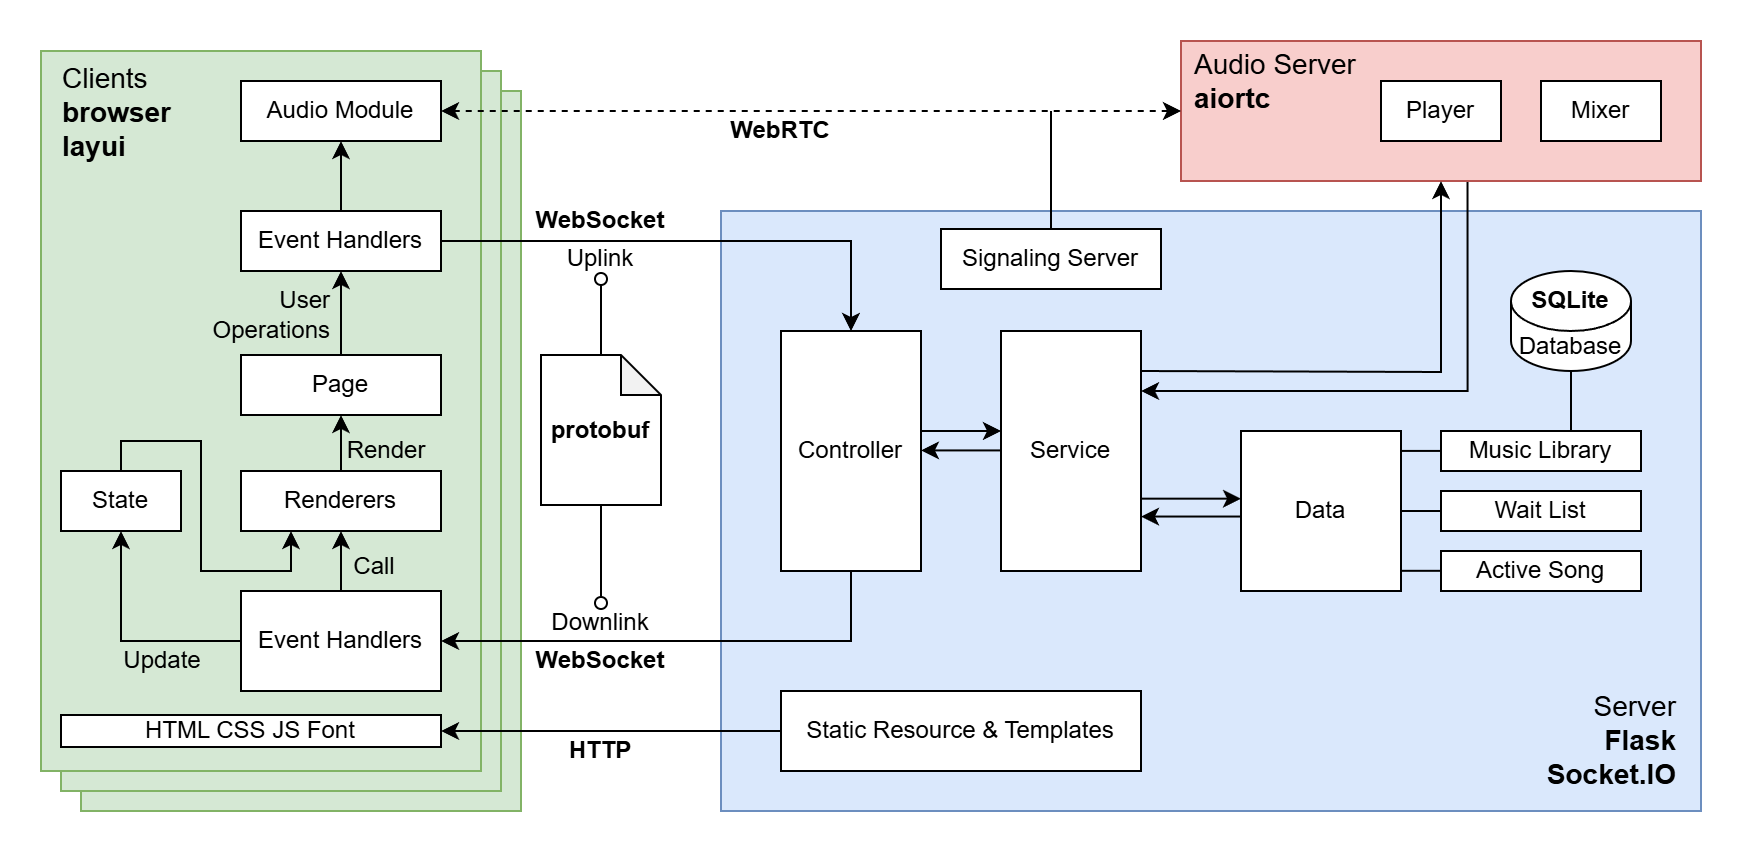

The diagram above was exported from draw.io. Its source (the exported page's mxGraphModel, read from the mxfile embedded in the PNG):
<mxGraphModel dx="1360" dy="698" grid="1" gridSize="10" guides="1" tooltips="1" connect="1" arrows="1" fold="1" page="1" pageScale="1" pageWidth="1000" pageHeight="1000" math="0" shadow="0">
  <root>
    <mxCell id="0" />
    <mxCell id="1" parent="0" />
    <mxCell id="n8_rvWrjc4V64nqwU4Y9-36" value="" style="rounded=0;whiteSpace=wrap;html=1;fillColor=#d5e8d4;strokeColor=#82b366;" vertex="1" parent="1">
      <mxGeometry x="60" y="70" width="220" height="360" as="geometry" />
    </mxCell>
    <mxCell id="n8_rvWrjc4V64nqwU4Y9-35" value="" style="rounded=0;whiteSpace=wrap;html=1;fillColor=#d5e8d4;strokeColor=#82b366;" vertex="1" parent="1">
      <mxGeometry x="50" y="60" width="220" height="360" as="geometry" />
    </mxCell>
    <mxCell id="a9eeKcHGMqGuBWr7Spul-1" value="" style="rounded=0;whiteSpace=wrap;html=1;fillColor=#dae8fc;strokeColor=#6c8ebf;" parent="1" vertex="1">
      <mxGeometry x="380" y="130" width="490" height="300" as="geometry" />
    </mxCell>
    <mxCell id="a9eeKcHGMqGuBWr7Spul-4" value="" style="rounded=0;whiteSpace=wrap;html=1;fillColor=#d5e8d4;strokeColor=#82b366;" parent="1" vertex="1">
      <mxGeometry x="40" y="50" width="220" height="360" as="geometry" />
    </mxCell>
    <mxCell id="a9eeKcHGMqGuBWr7Spul-5" value="Service" style="rounded=0;whiteSpace=wrap;html=1;" parent="1" vertex="1">
      <mxGeometry x="520" y="190" width="70" height="120" as="geometry" />
    </mxCell>
    <mxCell id="a9eeKcHGMqGuBWr7Spul-72" style="edgeStyle=orthogonalEdgeStyle;rounded=0;orthogonalLoop=1;jettySize=auto;html=1;exitX=1;exitY=0.5;exitDx=0;exitDy=0;entryX=0.5;entryY=0;entryDx=0;entryDy=0;" parent="1" source="a9eeKcHGMqGuBWr7Spul-8" target="n8_rvWrjc4V64nqwU4Y9-1" edge="1">
      <mxGeometry relative="1" as="geometry" />
    </mxCell>
    <mxCell id="n8_rvWrjc4V64nqwU4Y9-21" style="edgeStyle=orthogonalEdgeStyle;rounded=0;orthogonalLoop=1;jettySize=auto;html=1;exitX=0.5;exitY=0;exitDx=0;exitDy=0;entryX=0.5;entryY=1;entryDx=0;entryDy=0;" edge="1" parent="1" source="a9eeKcHGMqGuBWr7Spul-8" target="a9eeKcHGMqGuBWr7Spul-31">
      <mxGeometry relative="1" as="geometry" />
    </mxCell>
    <mxCell id="a9eeKcHGMqGuBWr7Spul-8" value="Event Handlers" style="rounded=0;whiteSpace=wrap;html=1;arcSize=11;strokeColor=default;align=center;verticalAlign=middle;fontFamily=Helvetica;fontSize=12;fontColor=default;fillColor=default;" parent="1" vertex="1">
      <mxGeometry x="140" y="130" width="100" height="30" as="geometry" />
    </mxCell>
    <mxCell id="n8_rvWrjc4V64nqwU4Y9-22" style="edgeStyle=orthogonalEdgeStyle;rounded=0;orthogonalLoop=1;jettySize=auto;html=1;exitX=0.551;exitY=1.002;exitDx=0;exitDy=0;entryX=1;entryY=0.25;entryDx=0;entryDy=0;exitPerimeter=0;" edge="1" parent="1" source="a9eeKcHGMqGuBWr7Spul-17" target="a9eeKcHGMqGuBWr7Spul-5">
      <mxGeometry relative="1" as="geometry" />
    </mxCell>
    <mxCell id="a9eeKcHGMqGuBWr7Spul-17" value="" style="rounded=0;whiteSpace=wrap;html=1;fillColor=#f8cecc;strokeColor=#b85450;" parent="1" vertex="1">
      <mxGeometry x="610" y="45" width="260" height="70" as="geometry" />
    </mxCell>
    <mxCell id="a9eeKcHGMqGuBWr7Spul-47" style="edgeStyle=orthogonalEdgeStyle;rounded=0;orthogonalLoop=1;jettySize=auto;html=1;exitX=1;exitY=0.5;exitDx=0;exitDy=0;entryX=0;entryY=0.5;entryDx=0;entryDy=0;endArrow=none;endFill=0;" parent="1" source="a9eeKcHGMqGuBWr7Spul-21" target="a9eeKcHGMqGuBWr7Spul-27" edge="1">
      <mxGeometry relative="1" as="geometry" />
    </mxCell>
    <mxCell id="a9eeKcHGMqGuBWr7Spul-21" value="Data" style="rounded=0;whiteSpace=wrap;html=1;" parent="1" vertex="1">
      <mxGeometry x="640" y="240" width="80" height="80" as="geometry" />
    </mxCell>
    <mxCell id="a9eeKcHGMqGuBWr7Spul-24" value="" style="endArrow=classic;html=1;rounded=0;entryX=0.5;entryY=1;entryDx=0;entryDy=0;edgeStyle=orthogonalEdgeStyle;" parent="1" target="a9eeKcHGMqGuBWr7Spul-17" edge="1">
      <mxGeometry width="50" height="50" relative="1" as="geometry">
        <mxPoint x="590" y="210" as="sourcePoint" />
        <mxPoint x="680" y="210" as="targetPoint" />
      </mxGeometry>
    </mxCell>
    <mxCell id="a9eeKcHGMqGuBWr7Spul-27" value="Wait List" style="rounded=0;whiteSpace=wrap;html=1;" parent="1" vertex="1">
      <mxGeometry x="740" y="270" width="100" height="20" as="geometry" />
    </mxCell>
    <mxCell id="a9eeKcHGMqGuBWr7Spul-28" value="Active Song" style="rounded=0;whiteSpace=wrap;html=1;" parent="1" vertex="1">
      <mxGeometry x="740" y="300" width="100" height="20" as="geometry" />
    </mxCell>
    <mxCell id="a9eeKcHGMqGuBWr7Spul-41" style="edgeStyle=orthogonalEdgeStyle;rounded=0;orthogonalLoop=1;jettySize=auto;html=1;exitX=1;exitY=0.5;exitDx=0;exitDy=0;dashed=1;startArrow=classic;startFill=1;" parent="1" source="a9eeKcHGMqGuBWr7Spul-31" target="a9eeKcHGMqGuBWr7Spul-17" edge="1">
      <mxGeometry relative="1" as="geometry" />
    </mxCell>
    <mxCell id="a9eeKcHGMqGuBWr7Spul-31" value="Audio Module" style="rounded=0;whiteSpace=wrap;html=1;" parent="1" vertex="1">
      <mxGeometry x="140" y="65" width="100" height="30" as="geometry" />
    </mxCell>
    <mxCell id="a9eeKcHGMqGuBWr7Spul-40" value="WebSocket" style="text;html=1;align=center;verticalAlign=middle;whiteSpace=wrap;rounded=0;fontStyle=1" parent="1" vertex="1">
      <mxGeometry x="290" y="120" width="60" height="30" as="geometry" />
    </mxCell>
    <mxCell id="a9eeKcHGMqGuBWr7Spul-49" value="WebRTC" style="text;html=1;align=center;verticalAlign=middle;whiteSpace=wrap;rounded=0;fontStyle=1" parent="1" vertex="1">
      <mxGeometry x="380" y="75" width="60" height="30" as="geometry" />
    </mxCell>
    <mxCell id="n8_rvWrjc4V64nqwU4Y9-13" style="edgeStyle=orthogonalEdgeStyle;rounded=0;orthogonalLoop=1;jettySize=auto;html=1;exitX=0;exitY=0.5;exitDx=0;exitDy=0;entryX=0.5;entryY=1;entryDx=0;entryDy=0;" edge="1" parent="1" source="a9eeKcHGMqGuBWr7Spul-54" target="n8_rvWrjc4V64nqwU4Y9-11">
      <mxGeometry relative="1" as="geometry" />
    </mxCell>
    <mxCell id="a9eeKcHGMqGuBWr7Spul-54" value="Event Handlers" style="rounded=0;whiteSpace=wrap;html=1;" parent="1" vertex="1">
      <mxGeometry x="140" y="320" width="100" height="50" as="geometry" />
    </mxCell>
    <mxCell id="a9eeKcHGMqGuBWr7Spul-56" style="edgeStyle=orthogonalEdgeStyle;rounded=0;orthogonalLoop=1;jettySize=auto;html=1;exitX=0.5;exitY=1;exitDx=0;exitDy=0;entryX=0.5;entryY=0;entryDx=0;entryDy=0;endArrow=none;endFill=0;startArrow=classic;startFill=1;" parent="1" source="a9eeKcHGMqGuBWr7Spul-55" target="a9eeKcHGMqGuBWr7Spul-54" edge="1">
      <mxGeometry relative="1" as="geometry" />
    </mxCell>
    <mxCell id="n8_rvWrjc4V64nqwU4Y9-18" style="edgeStyle=orthogonalEdgeStyle;rounded=0;orthogonalLoop=1;jettySize=auto;html=1;exitX=0.5;exitY=0;exitDx=0;exitDy=0;entryX=0.5;entryY=1;entryDx=0;entryDy=0;" edge="1" parent="1" source="a9eeKcHGMqGuBWr7Spul-55" target="n8_rvWrjc4V64nqwU4Y9-10">
      <mxGeometry relative="1" as="geometry" />
    </mxCell>
    <mxCell id="a9eeKcHGMqGuBWr7Spul-55" value="Renderers" style="rounded=0;whiteSpace=wrap;html=1;" parent="1" vertex="1">
      <mxGeometry x="140" y="260" width="100" height="30" as="geometry" />
    </mxCell>
    <mxCell id="a9eeKcHGMqGuBWr7Spul-61" style="edgeStyle=orthogonalEdgeStyle;rounded=0;orthogonalLoop=1;jettySize=auto;html=1;exitX=0.5;exitY=0;exitDx=0;exitDy=0;endArrow=none;endFill=0;" parent="1" source="a9eeKcHGMqGuBWr7Spul-58" edge="1">
      <mxGeometry relative="1" as="geometry">
        <mxPoint x="545" y="80" as="targetPoint" />
      </mxGeometry>
    </mxCell>
    <mxCell id="a9eeKcHGMqGuBWr7Spul-58" value="Signaling Server" style="rounded=0;whiteSpace=wrap;html=1;" parent="1" vertex="1">
      <mxGeometry x="490" y="139" width="110" height="30" as="geometry" />
    </mxCell>
    <mxCell id="a9eeKcHGMqGuBWr7Spul-62" value="Player" style="rounded=0;whiteSpace=wrap;html=1;" parent="1" vertex="1">
      <mxGeometry x="710" y="65" width="60" height="30" as="geometry" />
    </mxCell>
    <mxCell id="a9eeKcHGMqGuBWr7Spul-63" value="Mixer" style="rounded=0;whiteSpace=wrap;html=1;" parent="1" vertex="1">
      <mxGeometry x="790" y="65" width="60" height="30" as="geometry" />
    </mxCell>
    <mxCell id="a9eeKcHGMqGuBWr7Spul-66" value="WebSocket" style="text;html=1;align=center;verticalAlign=middle;whiteSpace=wrap;rounded=0;fontStyle=1" parent="1" vertex="1">
      <mxGeometry x="290" y="340" width="60" height="30" as="geometry" />
    </mxCell>
    <mxCell id="a9eeKcHGMqGuBWr7Spul-67" value="Call" style="text;html=1;align=center;verticalAlign=middle;whiteSpace=wrap;rounded=0;fontStyle=0" parent="1" vertex="1">
      <mxGeometry x="187" y="293" width="40" height="30" as="geometry" />
    </mxCell>
    <mxCell id="a9eeKcHGMqGuBWr7Spul-68" value="User&lt;div&gt;Operations&lt;/div&gt;" style="text;html=1;align=right;verticalAlign=middle;whiteSpace=wrap;rounded=0;fontStyle=0" parent="1" vertex="1">
      <mxGeometry x="147" y="167" width="40" height="30" as="geometry" />
    </mxCell>
    <mxCell id="a9eeKcHGMqGuBWr7Spul-74" value="" style="endArrow=classic;html=1;rounded=0;" parent="1" edge="1">
      <mxGeometry width="50" height="50" relative="1" as="geometry">
        <mxPoint x="640" y="282.77" as="sourcePoint" />
        <mxPoint x="590" y="282.77" as="targetPoint" />
      </mxGeometry>
    </mxCell>
    <mxCell id="a9eeKcHGMqGuBWr7Spul-79" value="Uplink" style="text;html=1;align=center;verticalAlign=middle;whiteSpace=wrap;rounded=0;fontStyle=0" parent="1" vertex="1">
      <mxGeometry x="290" y="144" width="60" height="20" as="geometry" />
    </mxCell>
    <mxCell id="a9eeKcHGMqGuBWr7Spul-81" value="Downlink" style="text;html=1;align=center;verticalAlign=middle;whiteSpace=wrap;rounded=0;fontStyle=0" parent="1" vertex="1">
      <mxGeometry x="275" y="326" width="90" height="20" as="geometry" />
    </mxCell>
    <mxCell id="a9eeKcHGMqGuBWr7Spul-89" value="Database" style="shape=cylinder3;whiteSpace=wrap;html=1;boundedLbl=1;backgroundOutline=1;size=15;" parent="1" vertex="1">
      <mxGeometry x="775" y="160" width="60" height="50" as="geometry" />
    </mxCell>
    <mxCell id="a9eeKcHGMqGuBWr7Spul-90" style="edgeStyle=orthogonalEdgeStyle;rounded=0;orthogonalLoop=1;jettySize=auto;html=1;exitX=0.5;exitY=0;exitDx=0;exitDy=0;entryX=0.5;entryY=1;entryDx=0;entryDy=0;entryPerimeter=0;startArrow=none;startFill=0;endArrow=none;endFill=0;" parent="1" edge="1" target="a9eeKcHGMqGuBWr7Spul-89">
      <mxGeometry relative="1" as="geometry">
        <mxPoint x="830" y="239.99999999999994" as="sourcePoint" />
        <mxPoint x="930" y="249.56" as="targetPoint" />
      </mxGeometry>
    </mxCell>
    <mxCell id="a9eeKcHGMqGuBWr7Spul-100" value="&lt;span style=&quot;font-weight: normal;&quot;&gt;Server&lt;/span&gt;&lt;div&gt;Flask&lt;br&gt;Socket.IO&lt;/div&gt;" style="text;html=1;align=right;verticalAlign=middle;whiteSpace=wrap;rounded=0;fontStyle=1;fontSize=14;" parent="1" vertex="1">
      <mxGeometry x="680" y="380" width="180" height="30" as="geometry" />
    </mxCell>
    <mxCell id="a9eeKcHGMqGuBWr7Spul-101" value="&lt;span style=&quot;font-weight: normal;&quot;&gt;Clients&lt;/span&gt;&lt;div&gt;browser&lt;/div&gt;&lt;div&gt;layui&lt;/div&gt;" style="text;html=1;align=left;verticalAlign=middle;whiteSpace=wrap;rounded=0;fontStyle=1;fontSize=14;" parent="1" vertex="1">
      <mxGeometry x="49" y="57.300000000000004" width="145" height="47.7" as="geometry" />
    </mxCell>
    <mxCell id="a9eeKcHGMqGuBWr7Spul-102" value="SQLite" style="text;html=1;align=center;verticalAlign=middle;whiteSpace=wrap;rounded=0;fontStyle=1" parent="1" vertex="1">
      <mxGeometry x="770" y="160" width="70" height="30" as="geometry" />
    </mxCell>
    <mxCell id="a9eeKcHGMqGuBWr7Spul-103" value="&lt;span style=&quot;font-weight: normal;&quot;&gt;Audio Server&lt;/span&gt;&lt;div&gt;aiortc&lt;/div&gt;" style="text;html=1;align=left;verticalAlign=middle;whiteSpace=wrap;rounded=0;fontStyle=1;fontSize=14;" parent="1" vertex="1">
      <mxGeometry x="614.85" y="50" width="95.15" height="30" as="geometry" />
    </mxCell>
    <mxCell id="a9eeKcHGMqGuBWr7Spul-105" style="edgeStyle=orthogonalEdgeStyle;rounded=0;orthogonalLoop=1;jettySize=auto;html=1;exitX=1;exitY=0.5;exitDx=0;exitDy=0;entryX=0;entryY=0.5;entryDx=0;entryDy=0;endArrow=none;endFill=0;" parent="1" edge="1">
      <mxGeometry relative="1" as="geometry">
        <mxPoint x="760" y="249.96" as="sourcePoint" />
        <mxPoint x="780" y="249.96" as="targetPoint" />
      </mxGeometry>
    </mxCell>
    <mxCell id="a9eeKcHGMqGuBWr7Spul-106" style="edgeStyle=orthogonalEdgeStyle;rounded=0;orthogonalLoop=1;jettySize=auto;html=1;exitX=1;exitY=0.5;exitDx=0;exitDy=0;entryX=0;entryY=0.5;entryDx=0;entryDy=0;endArrow=none;endFill=0;" parent="1" edge="1">
      <mxGeometry relative="1" as="geometry">
        <mxPoint x="720" y="309.91" as="sourcePoint" />
        <mxPoint x="740" y="309.91" as="targetPoint" />
      </mxGeometry>
    </mxCell>
    <mxCell id="n8_rvWrjc4V64nqwU4Y9-2" style="edgeStyle=orthogonalEdgeStyle;rounded=0;orthogonalLoop=1;jettySize=auto;html=1;exitX=0.5;exitY=1;exitDx=0;exitDy=0;entryX=1;entryY=0.5;entryDx=0;entryDy=0;" edge="1" parent="1" source="n8_rvWrjc4V64nqwU4Y9-1" target="a9eeKcHGMqGuBWr7Spul-54">
      <mxGeometry relative="1" as="geometry" />
    </mxCell>
    <mxCell id="n8_rvWrjc4V64nqwU4Y9-1" value="Controller" style="rounded=0;whiteSpace=wrap;html=1;" vertex="1" parent="1">
      <mxGeometry x="410" y="190" width="70" height="120" as="geometry" />
    </mxCell>
    <mxCell id="n8_rvWrjc4V64nqwU4Y9-3" value="" style="endArrow=classic;html=1;rounded=0;" edge="1" parent="1">
      <mxGeometry width="50" height="50" relative="1" as="geometry">
        <mxPoint x="520" y="249.71" as="sourcePoint" />
        <mxPoint x="480" y="249.71" as="targetPoint" />
      </mxGeometry>
    </mxCell>
    <mxCell id="n8_rvWrjc4V64nqwU4Y9-6" value="" style="endArrow=classic;html=1;rounded=0;" edge="1" parent="1">
      <mxGeometry width="50" height="50" relative="1" as="geometry">
        <mxPoint x="480" y="239.99999999999997" as="sourcePoint" />
        <mxPoint x="520" y="239.99999999999997" as="targetPoint" />
      </mxGeometry>
    </mxCell>
    <mxCell id="n8_rvWrjc4V64nqwU4Y9-8" style="edgeStyle=orthogonalEdgeStyle;rounded=0;orthogonalLoop=1;jettySize=auto;html=1;exitX=0.5;exitY=1;exitDx=0;exitDy=0;exitPerimeter=0;entryX=0.5;entryY=0;entryDx=0;entryDy=0;endArrow=oval;endFill=0;" edge="1" parent="1" source="n8_rvWrjc4V64nqwU4Y9-7" target="a9eeKcHGMqGuBWr7Spul-81">
      <mxGeometry relative="1" as="geometry" />
    </mxCell>
    <mxCell id="n8_rvWrjc4V64nqwU4Y9-9" style="edgeStyle=orthogonalEdgeStyle;rounded=0;orthogonalLoop=1;jettySize=auto;html=1;exitX=0.5;exitY=0;exitDx=0;exitDy=0;exitPerimeter=0;entryX=0.5;entryY=1;entryDx=0;entryDy=0;endArrow=oval;endFill=0;" edge="1" parent="1" source="n8_rvWrjc4V64nqwU4Y9-7" target="a9eeKcHGMqGuBWr7Spul-79">
      <mxGeometry relative="1" as="geometry" />
    </mxCell>
    <mxCell id="n8_rvWrjc4V64nqwU4Y9-7" value="&lt;b&gt;protobuf&lt;/b&gt;" style="shape=note;whiteSpace=wrap;html=1;backgroundOutline=1;darkOpacity=0.05;size=20;" vertex="1" parent="1">
      <mxGeometry x="290" y="202" width="60" height="75" as="geometry" />
    </mxCell>
    <mxCell id="n8_rvWrjc4V64nqwU4Y9-19" style="edgeStyle=orthogonalEdgeStyle;rounded=0;orthogonalLoop=1;jettySize=auto;html=1;exitX=0.5;exitY=0;exitDx=0;exitDy=0;entryX=0.5;entryY=1;entryDx=0;entryDy=0;" edge="1" parent="1" source="n8_rvWrjc4V64nqwU4Y9-10" target="a9eeKcHGMqGuBWr7Spul-8">
      <mxGeometry relative="1" as="geometry" />
    </mxCell>
    <mxCell id="n8_rvWrjc4V64nqwU4Y9-10" value="Page" style="rounded=0;whiteSpace=wrap;html=1;" vertex="1" parent="1">
      <mxGeometry x="140" y="202" width="100" height="30" as="geometry" />
    </mxCell>
    <mxCell id="n8_rvWrjc4V64nqwU4Y9-15" style="edgeStyle=orthogonalEdgeStyle;rounded=0;orthogonalLoop=1;jettySize=auto;html=1;exitX=0.5;exitY=0;exitDx=0;exitDy=0;entryX=0.25;entryY=1;entryDx=0;entryDy=0;" edge="1" parent="1" source="n8_rvWrjc4V64nqwU4Y9-11" target="a9eeKcHGMqGuBWr7Spul-55">
      <mxGeometry relative="1" as="geometry">
        <Array as="points">
          <mxPoint x="80" y="245" />
          <mxPoint x="120" y="245" />
          <mxPoint x="120" y="310" />
          <mxPoint x="165" y="310" />
        </Array>
      </mxGeometry>
    </mxCell>
    <mxCell id="n8_rvWrjc4V64nqwU4Y9-11" value="State" style="rounded=0;whiteSpace=wrap;html=1;" vertex="1" parent="1">
      <mxGeometry x="50" y="260" width="60" height="30" as="geometry" />
    </mxCell>
    <mxCell id="n8_rvWrjc4V64nqwU4Y9-14" value="Update" style="text;html=1;align=center;verticalAlign=middle;whiteSpace=wrap;rounded=0;fontStyle=0" vertex="1" parent="1">
      <mxGeometry x="81" y="340" width="40" height="30" as="geometry" />
    </mxCell>
    <mxCell id="n8_rvWrjc4V64nqwU4Y9-16" value="Render" style="text;html=1;align=center;verticalAlign=middle;whiteSpace=wrap;rounded=0;fontStyle=0" vertex="1" parent="1">
      <mxGeometry x="193" y="235" width="40" height="30" as="geometry" />
    </mxCell>
    <mxCell id="n8_rvWrjc4V64nqwU4Y9-40" style="edgeStyle=orthogonalEdgeStyle;rounded=0;orthogonalLoop=1;jettySize=auto;html=1;exitX=1;exitY=0.5;exitDx=0;exitDy=0;entryX=0;entryY=0.5;entryDx=0;entryDy=0;endArrow=none;endFill=0;" edge="1" parent="1">
      <mxGeometry relative="1" as="geometry">
        <mxPoint x="720" y="249.96" as="sourcePoint" />
        <mxPoint x="740" y="249.96" as="targetPoint" />
      </mxGeometry>
    </mxCell>
    <mxCell id="n8_rvWrjc4V64nqwU4Y9-41" value="Music Library" style="rounded=0;whiteSpace=wrap;html=1;" vertex="1" parent="1">
      <mxGeometry x="740" y="240" width="100" height="20" as="geometry" />
    </mxCell>
    <mxCell id="n8_rvWrjc4V64nqwU4Y9-42" value="" style="endArrow=classic;html=1;rounded=0;" edge="1" parent="1">
      <mxGeometry width="50" height="50" relative="1" as="geometry">
        <mxPoint x="590" y="273.83" as="sourcePoint" />
        <mxPoint x="640" y="273.83" as="targetPoint" />
      </mxGeometry>
    </mxCell>
    <mxCell id="n8_rvWrjc4V64nqwU4Y9-46" style="edgeStyle=orthogonalEdgeStyle;rounded=0;orthogonalLoop=1;jettySize=auto;html=1;exitX=0;exitY=0.5;exitDx=0;exitDy=0;entryX=1;entryY=0.5;entryDx=0;entryDy=0;" edge="1" parent="1" source="n8_rvWrjc4V64nqwU4Y9-43" target="n8_rvWrjc4V64nqwU4Y9-45">
      <mxGeometry relative="1" as="geometry" />
    </mxCell>
    <mxCell id="n8_rvWrjc4V64nqwU4Y9-43" value="Static Resource &amp;amp;&amp;nbsp;&lt;span style=&quot;background-color: initial;&quot;&gt;Templates&lt;/span&gt;" style="rounded=0;whiteSpace=wrap;html=1;" vertex="1" parent="1">
      <mxGeometry x="410" y="370" width="180" height="40" as="geometry" />
    </mxCell>
    <mxCell id="n8_rvWrjc4V64nqwU4Y9-45" value="HTML CSS JS Font" style="rounded=0;whiteSpace=wrap;html=1;" vertex="1" parent="1">
      <mxGeometry x="50" y="382" width="190" height="16" as="geometry" />
    </mxCell>
    <mxCell id="n8_rvWrjc4V64nqwU4Y9-47" value="HTTP" style="text;html=1;align=center;verticalAlign=middle;whiteSpace=wrap;rounded=0;fontStyle=1" vertex="1" parent="1">
      <mxGeometry x="290" y="390" width="60" height="20" as="geometry" />
    </mxCell>
  </root>
</mxGraphModel>